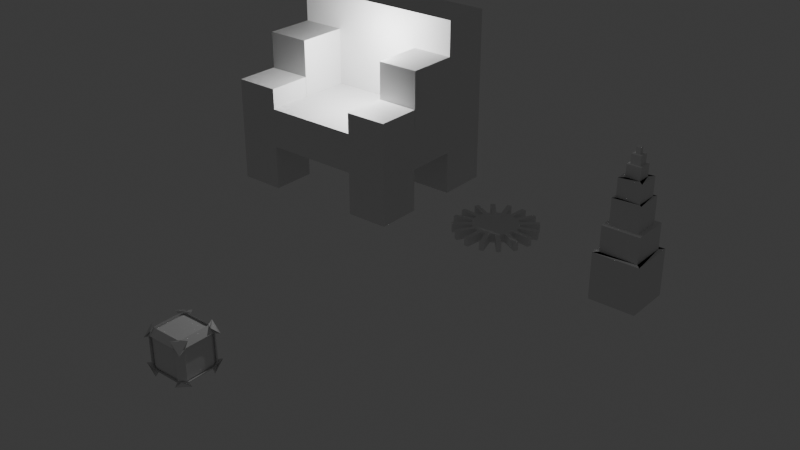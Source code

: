 # Source: 1.blend  (saved by Blender 4.2.66; exported with 4.5.12 LTS)
import bpy
from mathutils import Matrix  # noqa: F401  (used for matrix-valued properties, if any)

bpy.ops.wm.read_factory_settings(use_empty=True)
scene = bpy.context.scene
scene.name = 'Scene'

# ---- collections
col_collection = bpy.data.collections.new('Collection'); scene.collection.children.link(col_collection)

# ---- materials (node trees are filled in below, after node groups)
mat_material = bpy.data.materials.new('Material')
mat_material.alpha_threshold = 0.0
mat_material.use_transparent_shadow = False
mat_material.roughness = 0.5
mat_material.line_color = (0.0, 0.0, 0.0, 1.0)

# ---- material node trees
mat_material.use_nodes = True; mat_material.node_tree.nodes.clear()
_N = mat_material.node_tree.nodes; _L = mat_material.node_tree.links
n0 = _N.new('ShaderNodeOutputMaterial'); n0.name = 'Material Output'; n0.location = (300, 300)
n1 = _N.new('ShaderNodeBsdfPrincipled'); n1.name = 'Principled BSDF'; n1.location = (10, 300)
n1.inputs[3].default_value = 1.45
_L.new(n1.outputs[0], n0.inputs[0])
n0.is_active_output = True

# ---- world
world_world = bpy.data.worlds.new('World'); scene.world = world_world
world_world.use_nodes = True; world_world.node_tree.nodes.clear()
_N = world_world.node_tree.nodes; _L = world_world.node_tree.links
n0 = _N.new('ShaderNodeOutputWorld'); n0.name = 'World Output'; n0.location = (300, 300)
n1 = _N.new('ShaderNodeBackground'); n1.name = 'Background'; n1.location = (10, 300)
n1.inputs[0].default_value = (0.05088, 0.05088, 0.05088, 1.0)
_L.new(n1.outputs[0], n0.inputs[0])
n0.is_active_output = True
world_world.color = (0.05088, 0.05088, 0.05088)
world_world.sun_shadow_jitter_overblur = 0.0

# ---- lights
light_light = bpy.data.lights.new('Light', 'POINT')
light_light.energy = 1000.0
light_light.shadow_soft_size = 0.1

# ---- meshes
me_cube = bpy.data.meshes.new('Cube')
me_cube.from_pydata([(1.0, 1.0, 1.0), (1.0, 1.0, -1.0), (1.0, -1.0, 1.0), (1.0, -1.0, -1.0), (-1.0, 1.0, 1.0), (-1.0, 1.0, -1.0), (-1.0, -1.0, 1.0), (-1.0, -1.0, -1.0), (1.0, -1.0, 2.762), (-1.0, -1.0, 2.762), (1.0, 1.0, 2.762), (-1.0, 1.0, 2.762), (-1.0, 3.285, 1.0), (1.0, 3.285, 1.0), (-1.0, 3.285, 2.762), (1.0, 3.285, 2.762), (-1.0, 5.494, 1.0), (1.0, 5.494, 1.0), (-1.0, 5.494, 2.762), (1.0, 5.494, 2.762), (-1.0, 3.285, -0.945), (1.0, 3.285, -0.945), (-1.0, 5.494, -0.945), (1.0, 5.494, -0.945), (5.307, 1.0, 1.0), (5.307, -1.0, 1.0), (5.307, 1.0, 2.762), (5.307, -1.0, 2.762), (5.307, 3.285, 2.762), (5.307, 3.285, 1.0), (5.307, 5.494, 2.762), (5.307, 5.494, 1.0), (7.196, 1.0, 1.0), (7.196, -1.0, 1.0), (7.196, 1.0, 2.762), (7.196, -1.0, 2.762), (7.196, 3.285, 2.762), (7.196, 3.285, 1.0), (7.196, 5.494, 2.762), (7.196, 5.494, 1.0), (5.307, 1.0, -0.9115), (5.307, -1.0, -0.9115), (7.196, 1.0, -0.9115), (5.307, 3.285, -0.9115), (7.196, 3.285, -0.9115), (5.307, 5.494, -0.9115), (7.196, -1.0, -0.9115), (7.196, 5.494, -0.9115), (5.307, 3.285, 5.342), (1.0, 3.285, 5.342), (-1.0, 3.285, 5.342), (-1.0, 5.494, 5.342), (1.0, 5.494, 5.342), (5.307, 5.494, 5.342), (7.196, 5.494, 5.342), (7.196, 3.285, 5.342), (-1.0, 1.012, 2.762), (1.0, 1.012, 2.762), (7.196, 1.012, 5.342), (7.196, 1.012, 2.762), (5.307, 1.012, 2.762), (-1.0, 1.012, 5.342), (1.0, 1.012, 5.342), (5.307, 1.012, 5.342), (1.0, -1.0, 3.681), (-1.0, -1.0, 3.681), (1.0, 1.0, 3.681), (-1.0, 1.0, 3.681), (5.307, 1.0, 3.681), (5.307, -1.0, 3.681), (7.196, 1.0, 3.681), (7.196, -1.0, 3.681), (5.307, 3.285, 6.906), (1.0, 3.285, 6.906), (-1.0, 3.285, 6.906), (-1.0, 5.494, 6.906), (1.0, 5.494, 6.906), (5.307, 5.494, 6.906), (7.196, 5.494, 6.906), (7.196, 3.285, 6.906)], [], [(4, 11, 14, 12), (3, 2, 6, 7), (7, 6, 4, 5), (5, 1, 3, 7), (1, 0, 2, 3), (5, 4, 0, 1), (11, 9, 65, 67), (6, 2, 8, 9), (4, 6, 9, 11), (0, 13, 29, 24), (13, 17, 31, 29), (0, 4, 12, 13), (15, 10, 26, 28), (11, 10, 15, 14), (17, 16, 18, 19), (18, 14, 50, 51), (12, 14, 18, 16), (17, 13, 21, 23), (21, 20, 22, 23), (16, 17, 23, 22), (12, 16, 22, 20), (13, 12, 20, 21), (27, 35, 71, 69), (27, 25, 33, 35), (24, 29, 37, 32), (10, 8, 27, 26), (30, 19, 52, 53), (17, 19, 30, 31), (2, 0, 24, 25), (8, 2, 25, 27), (33, 32, 34, 35), (36, 37, 39, 38), (34, 32, 37, 36), (29, 31, 45, 43), (28, 26, 34, 36), (32, 33, 46, 42), (36, 38, 54, 55), (31, 30, 38, 39), (43, 45, 47, 44), (41, 40, 42, 46), (33, 25, 41, 46), (37, 29, 43, 44), (39, 37, 44, 47), (24, 32, 42, 40), (25, 24, 40, 41), (31, 39, 47, 45), (53, 52, 76, 77), (48, 55, 79, 72), (50, 49, 73, 74), (49, 50, 61, 62), (50, 14, 56, 61), (15, 28, 48, 49), (38, 30, 53, 54), (19, 18, 51, 52), (56, 57, 62, 61), (60, 59, 58, 63), (55, 48, 63, 58), (14, 15, 57, 56), (48, 28, 60, 63), (28, 36, 59, 60), (36, 55, 58, 59), (15, 49, 62, 57), (66, 67, 65, 64), (68, 69, 71, 70), (26, 27, 69, 68), (9, 8, 64, 65), (34, 26, 68, 70), (35, 34, 70, 71), (10, 11, 67, 66), (8, 10, 66, 64), (74, 73, 76, 75), (76, 73, 72, 77), (77, 72, 79, 78), (51, 50, 74, 75), (52, 51, 75, 76), (49, 48, 72, 73), (54, 53, 77, 78), (55, 54, 78, 79)])
_uv = me_cube.uv_layers.new(name='UVMap')
_uv.uv.foreach_set('vector', [0.625, 0.25, 0.625, 0.25, 0.625, 0.25, 0.625, 0.25, 0.375, 0.75, 0.625, 0.75, 0.625, 1.0, 0.375, 1.0, 0.375, 0.0, 0.625, 0.0, 0.625, 0.25, 0.375, 0.25, 0.125, 0.5, 0.375, 0.5, 0.375, 0.75, 0.125, 0.75, 0.375, 0.5, 0.625, 0.5, 0.625, 0.75, 0.375, 0.75, 0.375, 0.25, 0.625, 0.25, 0.625, 0.5, 0.375, 0.5, 0.625, 0.25, 0.625, 0.0, 0.625, 0.0, 0.625, 0.25, 0.625, 1.0, 0.625, 0.75, 0.625, 0.75, 0.625, 1.0, 0.625, 0.25, 0.625, 0.0, 0.625, 0.0, 0.625, 0.25, 0.625, 0.5, 0.625, 0.5, 0.625, 0.5, 0.625, 0.5, 0.625, 0.5, 0.625, 0.5, 0.625, 0.5, 0.625, 0.5, 0.625, 0.5, 0.625, 0.25, 0.625, 0.25, 0.625, 0.5, 0.625, 0.5, 0.625, 0.5, 0.625, 0.5, 0.625, 0.5, 0.875, 0.5, 0.625, 0.5, 0.625, 0.5, 0.875, 0.5, 0.625, 0.5, 0.625, 0.25, 0.625, 0.25, 0.625, 0.5, 0.625, 0.25, 0.625, 0.25, 0.625, 0.25, 0.625, 0.25, 0.625, 0.25, 0.625, 0.25, 0.625, 0.25, 0.625, 0.25, 0.625, 0.5, 0.625, 0.5, 0.625, 0.5, 0.625, 0.5, 0.625, 0.5, 0.625, 0.25, 0.625, 0.25, 0.625, 0.5, 0.625, 0.25, 0.625, 0.5, 0.625, 0.5, 0.625, 0.25, 0.625, 0.25, 0.625, 0.25, 0.625, 0.25, 0.625, 0.25, 0.625, 0.5, 0.625, 0.25, 0.625, 0.25, 0.625, 0.5, 0.625, 0.75, 0.625, 0.75, 0.625, 0.75, 0.625, 0.75, 0.625, 0.75, 0.625, 0.75, 0.625, 0.75, 0.625, 0.75, 0.625, 0.5, 0.625, 0.5, 0.625, 0.5, 0.625, 0.5, 0.625, 0.5, 0.625, 0.75, 0.625, 0.75, 0.625, 0.5, 0.625, 0.5, 0.625, 0.5, 0.625, 0.5, 0.625, 0.5, 0.625, 0.5, 0.625, 0.5, 0.625, 0.5, 0.625, 0.5, 0.625, 0.75, 0.625, 0.5, 0.625, 0.5, 0.625, 0.75, 0.625, 0.75, 0.625, 0.75, 0.625, 0.75, 0.625, 0.75, 0.625, 0.75, 0.625, 0.5, 0.625, 0.5, 0.625, 0.75, 0.625, 0.5, 0.625, 0.5, 0.625, 0.5, 0.625, 0.5, 0.625, 0.5, 0.625, 0.5, 0.625, 0.5, 0.625, 0.5, 0.625, 0.5, 0.625, 0.5, 0.625, 0.5, 0.625, 0.5, 0.625, 0.5, 0.625, 0.5, 0.625, 0.5, 0.625, 0.5, 0.625, 0.5, 0.625, 0.75, 0.625, 0.75, 0.625, 0.5, 0.625, 0.5, 0.625, 0.5, 0.625, 0.5, 0.625, 0.5, 0.625, 0.5, 0.625, 0.5, 0.625, 0.5, 0.625, 0.5, 0.625, 0.5, 0.625, 0.5, 0.625, 0.5, 0.625, 0.5, 0.625, 0.75, 0.625, 0.5, 0.625, 0.5, 0.625, 0.75, 0.625, 0.75, 0.625, 0.75, 0.625, 0.75, 0.625, 0.75, 0.625, 0.5, 0.625, 0.5, 0.625, 0.5, 0.625, 0.5, 0.625, 0.5, 0.625, 0.5, 0.625, 0.5, 0.625, 0.5, 0.625, 0.5, 0.625, 0.5, 0.625, 0.5, 0.625, 0.5, 0.625, 0.75, 0.625, 0.5, 0.625, 0.5, 0.625, 0.75, 0.625, 0.5, 0.625, 0.5, 0.625, 0.5, 0.625, 0.5, 0.625, 0.5, 0.625, 0.5, 0.625, 0.5, 0.625, 0.5, 0.625, 0.5, 0.625, 0.5, 0.625, 0.5, 0.625, 0.5, 0.875, 0.5, 0.625, 0.5, 0.625, 0.5, 0.875, 0.5, 0.625, 0.5, 0.875, 0.5, 0.875, 0.5, 0.625, 0.5, 0.625, 0.25, 0.625, 0.25, 0.625, 0.25, 0.625, 0.25, 0.625, 0.5, 0.625, 0.5, 0.625, 0.5, 0.625, 0.5, 0.625, 0.5, 0.625, 0.5, 0.625, 0.5, 0.625, 0.5, 0.625, 0.5, 0.625, 0.25, 0.625, 0.25, 0.625, 0.5, 0.875, 0.5, 0.625, 0.5, 0.625, 0.5, 0.875, 0.5, 0.625, 0.5, 0.625, 0.5, 0.625, 0.5, 0.625, 0.5, 0.625, 0.5, 0.625, 0.5, 0.625, 0.5, 0.625, 0.5, 0.875, 0.5, 0.625, 0.5, 0.625, 0.5, 0.875, 0.5, 0.625, 0.5, 0.625, 0.5, 0.625, 0.5, 0.625, 0.5, 0.625, 0.5, 0.625, 0.5, 0.625, 0.5, 0.625, 0.5, 0.625, 0.5, 0.625, 0.5, 0.625, 0.5, 0.625, 0.5, 0.625, 0.5, 0.625, 0.5, 0.625, 0.5, 0.625, 0.5, 0.625, 0.5, 0.875, 0.5, 0.875, 0.75, 0.625, 0.75, 0.625, 0.5, 0.625, 0.75, 0.625, 0.75, 0.625, 0.5, 0.625, 0.5, 0.625, 0.75, 0.625, 0.75, 0.625, 0.5, 0.625, 1.0, 0.625, 0.75, 0.625, 0.75, 0.625, 1.0, 0.625, 0.5, 0.625, 0.5, 0.625, 0.5, 0.625, 0.5, 0.625, 0.75, 0.625, 0.5, 0.625, 0.5, 0.625, 0.75, 0.625, 0.5, 0.875, 0.5, 0.875, 0.5, 0.625, 0.5, 0.625, 0.75, 0.625, 0.5, 0.625, 0.5, 0.625, 0.75, 0.875, 0.5, 0.625, 0.5, 0.625, 0.5, 0.875, 0.5, 0.625, 0.5, 0.625, 0.5, 0.625, 0.5, 0.625, 0.5, 0.625, 0.5, 0.625, 0.5, 0.625, 0.5, 0.625, 0.5, 0.625, 0.25, 0.625, 0.25, 0.625, 0.25, 0.625, 0.25, 0.625, 0.5, 0.625, 0.25, 0.625, 0.25, 0.625, 0.5, 0.625, 0.5, 0.625, 0.5, 0.625, 0.5, 0.625, 0.5, 0.625, 0.5, 0.625, 0.5, 0.625, 0.5, 0.625, 0.5, 0.625, 0.5, 0.625, 0.5, 0.625, 0.5, 0.625, 0.5])
me_cube.materials.append(mat_material)
me_cube.use_mirror_vertex_groups = False
me_cube.update()
me_cylinder = bpy.data.meshes.new('Cylinder')
me_cylinder.from_pydata([(0.0, 1.0, -1.0), (0.0, 1.0, 1.0), (0.1951, 0.9808, -1.0), (0.1951, 0.9808, 1.0), (0.3827, 0.9239, -1.0), (0.3827, 0.9239, 1.0), (0.5556, 0.8315, -1.0), (0.5556, 0.8315, 1.0), (0.7071, 0.7071, -1.0), (0.7071, 0.7071, 1.0), (0.8315, 0.5556, -1.0), (0.8315, 0.5556, 1.0), (0.9239, 0.3827, -1.0), (0.9239, 0.3827, 1.0), (0.9808, 0.1951, -1.0), (0.9808, 0.1951, 1.0), (1.0, 0.0, -1.0), (1.0, 0.0, 1.0), (0.9808, -0.1951, -1.0), (0.9808, -0.1951, 1.0), (0.9239, -0.3827, -1.0), (0.9239, -0.3827, 1.0), (0.8315, -0.5556, -1.0), (0.8315, -0.5556, 1.0), (0.7071, -0.7071, -1.0), (0.7071, -0.7071, 1.0), (0.5556, -0.8315, -1.0), (0.5556, -0.8315, 1.0), (0.3827, -0.9239, -1.0), (0.3827, -0.9239, 1.0), (0.1951, -0.9808, -1.0), (0.1951, -0.9808, 1.0), (0.0, -1.0, -1.0), (0.0, -1.0, 1.0), (-0.1951, -0.9808, -1.0), (-0.1951, -0.9808, 1.0), (-0.3827, -0.9239, -1.0), (-0.3827, -0.9239, 1.0), (-0.5556, -0.8315, -1.0), (-0.5556, -0.8315, 1.0), (-0.7071, -0.7071, -1.0), (-0.7071, -0.7071, 1.0), (-0.8315, -0.5556, -1.0), (-0.8315, -0.5556, 1.0), (-0.9239, -0.3827, -1.0), (-0.9239, -0.3827, 1.0), (-0.9808, -0.1951, -1.0), (-0.9808, -0.1951, 1.0), (-1.0, 0.0, -1.0), (-1.0, 0.0, 1.0), (-0.9808, 0.1951, -1.0), (-0.9808, 0.1951, 1.0), (-0.9239, 0.3827, -1.0), (-0.9239, 0.3827, 1.0), (-0.8315, 0.5556, -1.0), (-0.8315, 0.5556, 1.0), (-0.7071, 0.7071, -1.0), (-0.7071, 0.7071, 1.0), (-0.5556, 0.8315, -1.0), (-0.5556, 0.8315, 1.0), (-0.3827, 0.9239, -1.0), (-0.3827, 0.9239, 1.0), (-0.1951, 0.9808, -1.0), (-0.1951, 0.9808, 1.0), (0.08028, 1.815, -1.0), (0.2754, 1.796, -1.0), (0.2754, 1.796, 1.0), (0.08028, 1.815, 1.0), (0.7688, 1.646, 1.0), (0.7688, 1.646, -1.0), (0.9417, 1.554, -1.0), (0.9417, 1.554, 1.0), (1.34, 1.227, 1.0), (1.34, 1.227, -1.0), (1.465, 1.075, -1.0), (1.465, 1.075, 1.0), (1.708, 0.6204, 1.0), (1.708, 0.6204, -1.0), (1.765, 0.4328, -1.0), (1.765, 0.4328, 1.0), (1.815, -0.08028, 1.0), (1.815, -0.08028, -1.0), (1.796, -0.2754, -1.0), (1.796, -0.2754, 1.0), (1.646, -0.7688, 1.0), (1.646, -0.7688, -1.0), (1.554, -0.9417, -1.0), (1.554, -0.9417, 1.0), (1.227, -1.34, 1.0), (1.227, -1.34, -1.0), (1.075, -1.465, -1.0), (1.075, -1.465, 1.0), (0.6204, -1.708, 1.0), (0.6204, -1.708, -1.0), (0.4328, -1.765, -1.0), (0.4328, -1.765, 1.0), (-0.08028, -1.815, 1.0), (-0.08028, -1.815, -1.0), (-0.2754, -1.796, -1.0), (-0.2754, -1.796, 1.0), (-0.7688, -1.646, 1.0), (-0.7688, -1.646, -1.0), (-0.9417, -1.554, -1.0), (-0.9417, -1.554, 1.0), (-1.34, -1.227, 1.0), (-1.34, -1.227, -1.0), (-1.465, -1.075, -1.0), (-1.465, -1.075, 1.0), (-1.708, -0.6204, 1.0), (-1.708, -0.6204, -1.0), (-1.765, -0.4328, -1.0), (-1.765, -0.4328, 1.0), (-1.815, 0.08028, 1.0), (-1.815, 0.08028, -1.0), (-1.796, 0.2754, -1.0), (-1.796, 0.2754, 1.0), (-1.646, 0.7688, 1.0), (-1.646, 0.7688, -1.0), (-1.554, 0.9417, -1.0), (-1.554, 0.9417, 1.0), (-1.227, 1.34, 1.0), (-1.227, 1.34, -1.0), (-1.075, 1.465, -1.0), (-1.075, 1.465, 1.0), (-0.6204, 1.708, 1.0), (-0.6204, 1.708, -1.0), (-0.4328, 1.765, -1.0), (-0.4328, 1.765, 1.0), (5.101, -1.0, 5.288), (5.101, -1.0, -5.288), (5.101, 1.0, 5.288), (5.101, 1.0, -5.288), (7.101, -1.0, 5.288), (7.101, -1.0, -5.288), (7.101, 1.0, 5.288), (7.101, 1.0, -5.288), (6.911, 0.8097, -5.457), (6.911, -0.8097, -5.457), (5.292, -0.8097, -5.457), (5.292, 0.8097, -5.457), (5.101, -1.0, -5.457), (5.101, 1.0, -5.457), (7.101, 1.0, -5.457), (7.101, -1.0, -5.457), (6.71, 0.6091, -11.38), (6.71, -0.6091, -11.38), (5.492, -0.6091, -11.38), (5.492, 0.6091, -11.38), (6.911, 0.8097, -11.38), (6.911, -0.8097, -11.38), (5.292, -0.8097, -11.38), (5.292, 0.8097, -11.38), (5.604, -0.4976, -17.33), (5.604, 0.4976, -17.33), (6.599, 0.4976, -17.33), (6.599, -0.4976, -17.33), (6.71, 0.6091, -17.33), (6.71, -0.6091, -17.33), (5.492, -0.6091, -17.33), (5.492, 0.6091, -17.33), (6.71, 0.6091, -17.33), (6.71, -0.6091, -17.33), (5.492, -0.6091, -17.33), (5.492, 0.6091, -17.33), (6.404, 0.3024, -21.62), (6.404, -0.3024, -21.62), (5.799, -0.3024, -21.62), (5.799, 0.3024, -21.62), (5.604, -0.4976, -21.62), (5.604, 0.4976, -21.62), (6.599, 0.4976, -21.62), (6.599, -0.4976, -21.62), (6.309, 0.2078, -24.46), (6.309, -0.2078, -24.46), (5.894, -0.2078, -24.46), (5.894, 0.2078, -24.46), (6.404, 0.3024, -24.46), (6.404, -0.3024, -24.46), (5.799, -0.3024, -24.46), (5.799, 0.3024, -24.46), (6.194, 0.09306, -26.57), (6.194, -0.09306, -26.57), (6.008, -0.09306, -26.57), (6.008, 0.09306, -26.57), (6.309, 0.2078, -26.57), (6.309, -0.2078, -26.57), (5.894, -0.2078, -26.57), (5.894, 0.2078, -26.57), (6.194, 0.09306, -27.98), (6.194, -0.09306, -27.98), (6.008, -0.09306, -27.98), (6.008, 0.09306, -27.98)], [], [(31, 30, 94, 95), (2, 3, 5, 4), (12, 13, 76, 77), (6, 7, 9, 8), (29, 31, 95, 92), (10, 11, 13, 12), (30, 28, 93, 94), (14, 15, 17, 16), (47, 46, 110, 111), (18, 19, 21, 20), (28, 29, 92, 93), (22, 23, 25, 24), (45, 47, 111, 108), (26, 27, 29, 28), (11, 10, 74, 75), (30, 31, 33, 32), (46, 44, 109, 110), (34, 35, 37, 36), (63, 62, 126, 127), (38, 39, 41, 40), (9, 11, 75, 72), (42, 43, 45, 44), (44, 45, 108, 109), (46, 47, 49, 48), (61, 63, 127, 124), (50, 51, 53, 52), (10, 8, 73, 74), (54, 55, 57, 56), (27, 26, 90, 91), (58, 59, 61, 60), (3, 1, 63, 61, 59, 57, 55, 53, 51, 49, 47, 45, 43, 41, 39, 37, 35, 33, 31, 29, 27, 25, 23, 21, 19, 17, 15, 13, 11, 9, 7, 5), (62, 60, 125, 126), (62, 63, 1, 0), (0, 2, 4, 6, 8, 10, 12, 14, 16, 18, 20, 22, 24, 26, 28, 30, 32, 34, 36, 38, 40, 42, 44, 46, 48, 50, 52, 54, 56, 58, 60, 62), (64, 67, 66, 65), (69, 68, 71, 70), (73, 72, 75, 74), (77, 76, 79, 78), (81, 80, 83, 82), (85, 84, 87, 86), (89, 88, 91, 90), (93, 92, 95, 94), (97, 96, 99, 98), (101, 100, 103, 102), (105, 104, 107, 106), (109, 108, 111, 110), (113, 112, 115, 114), (117, 116, 119, 118), (121, 120, 123, 122), (125, 124, 127, 126), (14, 12, 77, 78), (48, 49, 112, 113), (13, 15, 79, 76), (50, 48, 113, 114), (15, 14, 78, 79), (49, 51, 115, 112), (32, 33, 96, 97), (51, 50, 114, 115), (34, 32, 97, 98), (33, 35, 99, 96), (16, 17, 80, 81), (35, 34, 98, 99), (18, 16, 81, 82), (52, 53, 116, 117), (17, 19, 83, 80), (2, 0, 64, 65), (54, 52, 117, 118), (19, 18, 82, 83), (1, 3, 66, 67), (53, 55, 119, 116), (36, 37, 100, 101), (0, 1, 67, 64), (55, 54, 118, 119), (38, 36, 101, 102), (3, 2, 65, 66), (37, 39, 103, 100), (20, 21, 84, 85), (39, 38, 102, 103), (22, 20, 85, 86), (56, 57, 120, 121), (21, 23, 87, 84), (4, 5, 68, 69), (58, 56, 121, 122), (23, 22, 86, 87), (6, 4, 69, 70), (57, 59, 123, 120), (40, 41, 104, 105), (5, 7, 71, 68), (59, 58, 122, 123), (42, 40, 105, 106), (7, 6, 70, 71), (41, 43, 107, 104), (24, 25, 88, 89), (43, 42, 106, 107), (26, 24, 89, 90), (60, 61, 124, 125), (25, 27, 91, 88), (8, 9, 72, 73), (128, 129, 131, 130), (130, 131, 135, 134), (134, 135, 133, 132), (132, 133, 129, 128), (130, 134, 132, 128), (135, 131, 141, 142), (139, 138, 150, 151), (133, 135, 142, 143), (131, 129, 140, 141), (129, 133, 143, 140), (136, 137, 141, 140), (137, 138, 142, 141), (138, 139, 143, 142), (139, 136, 140, 143), (145, 144, 156, 157), (137, 136, 148, 149), (136, 139, 151, 148), (138, 137, 149, 150), (144, 145, 149, 148), (145, 146, 150, 149), (146, 147, 151, 150), (147, 144, 148, 151), (152, 155, 171, 168), (144, 147, 159, 156), (146, 145, 157, 158), (147, 146, 158, 159), (160, 161, 157, 156), (161, 162, 158, 157), (162, 163, 159, 158), (163, 160, 156, 159), (152, 153, 161, 160), (153, 154, 162, 161), (154, 155, 163, 162), (155, 152, 160, 163), (164, 167, 179, 176), (154, 153, 169, 170), (155, 154, 170, 171), (153, 152, 168, 169), (164, 165, 169, 168), (165, 166, 170, 169), (166, 167, 171, 170), (167, 164, 168, 171), (175, 174, 186, 187), (166, 165, 177, 178), (167, 166, 178, 179), (165, 164, 176, 177), (172, 173, 177, 176), (173, 174, 178, 177), (174, 175, 179, 178), (175, 172, 176, 179), (182, 181, 189, 190), (173, 172, 184, 185), (172, 175, 187, 184), (174, 173, 185, 186), (180, 181, 185, 184), (181, 182, 186, 185), (182, 183, 187, 186), (183, 180, 184, 187), (190, 189, 188, 191), (183, 182, 190, 191), (181, 180, 188, 189), (180, 183, 191, 188)])
_uv = me_cylinder.uv_layers.new(name='UVMap')
_uv.uv.foreach_set('vector', [0.5312, 1.0, 0.5312, 0.5, 0.5312, 0.5, 0.5312, 1.0, 0.9688, 0.5, 0.9688, 1.0, 0.9375, 1.0, 0.9375, 0.5, 0.8125, 0.5, 0.8125, 1.0, 0.8125, 1.0, 0.8125, 0.5, 0.9062, 0.5, 0.9062, 1.0, 0.875, 1.0, 0.875, 0.5, 0.3418, 0.02827, 0.2968, 0.01461, 0.2968, 0.01461, 0.3418, 0.02827, 0.8438, 0.5, 0.8438, 1.0, 0.8125, 1.0, 0.8125, 0.5, 0.7968, 0.01461, 0.8418, 0.02827, 0.8418, 0.02827, 0.7968, 0.01461, 0.7812, 0.5, 0.7812, 1.0, 0.75, 1.0, 0.75, 0.5, 0.2812, 1.0, 0.2812, 0.5, 0.2812, 0.5, 0.2812, 1.0, 0.7188, 0.5, 0.7188, 1.0, 0.6875, 1.0, 0.6875, 0.5, 0.5625, 0.5, 0.5625, 1.0, 0.5625, 1.0, 0.5625, 0.5, 0.6562, 0.5, 0.6562, 1.0, 0.625, 1.0, 0.625, 0.5, 0.02827, 0.1582, 0.01461, 0.2032, 0.01461, 0.2032, 0.02827, 0.1582, 0.5938, 0.5, 0.5938, 1.0, 0.5625, 1.0, 0.5625, 0.5, 0.8438, 1.0, 0.8438, 0.5, 0.8438, 0.5, 0.8438, 1.0, 0.5312, 0.5, 0.5312, 1.0, 0.5, 1.0, 0.5, 0.5, 0.5146, 0.2032, 0.5283, 0.1582, 0.5283, 0.1582, 0.5146, 0.2032, 0.4688, 0.5, 0.4688, 1.0, 0.4375, 1.0, 0.4375, 0.5, 0.03125, 1.0, 0.03125, 0.5, 0.03125, 0.5, 0.03125, 1.0, 0.4062, 0.5, 0.4062, 1.0, 0.375, 1.0, 0.375, 0.5, 0.4197, 0.4197, 0.4496, 0.3833, 0.4496, 0.3833, 0.4197, 0.4197, 0.3438, 0.5, 0.3438, 1.0, 0.3125, 1.0, 0.3125, 0.5, 0.3125, 0.5, 0.3125, 1.0, 0.3125, 1.0, 0.3125, 0.5, 0.2812, 0.5, 0.2812, 1.0, 0.25, 1.0, 0.25, 0.5, 0.1582, 0.4717, 0.2032, 0.4854, 0.2032, 0.4854, 0.1582, 0.4717, 0.2188, 0.5, 0.2188, 1.0, 0.1875, 1.0, 0.1875, 0.5, 0.9496, 0.3833, 0.9197, 0.4197, 0.9197, 0.4197, 0.9496, 0.3833, 0.1562, 0.5, 0.1562, 1.0, 0.125, 1.0, 0.125, 0.5, 0.5938, 1.0, 0.5938, 0.5, 0.5938, 0.5, 0.5938, 1.0, 0.09375, 0.5, 0.09375, 1.0, 0.0625, 1.0, 0.0625, 0.5, 0.2968, 0.4854, 0.25, 0.49, 0.2032, 0.4854, 0.1582, 0.4717, 0.1167, 0.4496, 0.08029, 0.4197, 0.05045, 0.3833, 0.02827, 0.3418, 0.01461, 0.2968, 0.01, 0.25, 0.01461, 0.2032, 0.02827, 0.1582, 0.05045, 0.1167, 0.08029, 0.08029, 0.1167, 0.05045, 0.1582, 0.02827, 0.2032, 0.01461, 0.25, 0.01, 0.2968, 0.01461, 0.3418, 0.02827, 0.3833, 0.05045, 0.4197, 0.08029, 0.4496, 0.1167, 0.4717, 0.1582, 0.4854, 0.2032, 0.49, 0.25, 0.4854, 0.2968, 0.4717, 0.3418, 0.4496, 0.3833, 0.4197, 0.4197, 0.3833, 0.4496, 0.3418, 0.4717, 0.7032, 0.4854, 0.6582, 0.4717, 0.6582, 0.4717, 0.7032, 0.4854, 0.03125, 0.5, 0.03125, 1.0, 0.0, 1.0, 0.0, 0.5, 0.75, 0.49, 0.7968, 0.4854, 0.8418, 0.4717, 0.8833, 0.4496, 0.9197, 0.4197, 0.9496, 0.3833, 0.9717, 0.3418, 0.9854, 0.2968, 0.99, 0.25, 0.9854, 0.2032, 0.9717, 0.1582, 0.9496, 0.1167, 0.9197, 0.08029, 0.8833, 0.05045, 0.8418, 0.02827, 0.7968, 0.01461, 0.75, 0.01, 0.7032, 0.01461, 0.6582, 0.02827, 0.6167, 0.05045, 0.5803, 0.08029, 0.5504, 0.1167, 0.5283, 0.1582, 0.5146, 0.2032, 0.51, 0.25, 0.5146, 0.2968, 0.5283, 0.3418, 0.5504, 0.3833, 0.5803, 0.4197, 0.6167, 0.4496, 0.6582, 0.4717, 0.7032, 0.4854, 1.0, 0.5, 1.0, 1.0, 0.9688, 1.0, 0.9688, 0.5, 0.9375, 0.5, 0.9375, 1.0, 0.9062, 1.0, 0.9062, 0.5, 0.875, 0.5, 0.875, 1.0, 0.8438, 1.0, 0.8438, 0.5, 0.8125, 0.5, 0.8125, 1.0, 0.7812, 1.0, 0.7812, 0.5, 0.75, 0.5, 0.75, 1.0, 0.7188, 1.0, 0.7188, 0.5, 0.6875, 0.5, 0.6875, 1.0, 0.6562, 1.0, 0.6562, 0.5, 0.625, 0.5, 0.625, 1.0, 0.5938, 1.0, 0.5938, 0.5, 0.5625, 0.5, 0.5625, 1.0, 0.5312, 1.0, 0.5312, 0.5, 0.5, 0.5, 0.5, 1.0, 0.4688, 1.0, 0.4688, 0.5, 0.4375, 0.5, 0.4375, 1.0, 0.4062, 1.0, 0.4062, 0.5, 0.375, 0.5, 0.375, 1.0, 0.3438, 1.0, 0.3438, 0.5, 0.3125, 0.5, 0.3125, 1.0, 0.2812, 1.0, 0.2812, 0.5, 0.25, 0.5, 0.25, 1.0, 0.2188, 1.0, 0.2188, 0.5, 0.1875, 0.5, 0.1875, 1.0, 0.1562, 1.0, 0.1562, 0.5, 0.125, 0.5, 0.125, 1.0, 0.09375, 1.0, 0.09375, 0.5, 0.0625, 0.5, 0.0625, 1.0, 0.03125, 1.0, 0.03125, 0.5, 0.9854, 0.2968, 0.9717, 0.3418, 0.9717, 0.3418, 0.9854, 0.2968, 0.25, 0.5, 0.25, 1.0, 0.25, 1.0, 0.25, 0.5, 0.4717, 0.3418, 0.4854, 0.2968, 0.4854, 0.2968, 0.4717, 0.3418, 0.5146, 0.2968, 0.51, 0.25, 0.51, 0.25, 0.5146, 0.2968, 0.7812, 1.0, 0.7812, 0.5, 0.7812, 0.5, 0.7812, 1.0, 0.01, 0.25, 0.01461, 0.2968, 0.01461, 0.2968, 0.01, 0.25, 0.5, 0.5, 0.5, 1.0, 0.5, 1.0, 0.5, 0.5, 0.2188, 1.0, 0.2188, 0.5, 0.2188, 0.5, 0.2188, 1.0, 0.7032, 0.01461, 0.75, 0.01, 0.75, 0.01, 0.7032, 0.01461, 0.25, 0.01, 0.2032, 0.01461, 0.2032, 0.01461, 0.25, 0.01, 0.75, 0.5, 0.75, 1.0, 0.75, 1.0, 0.75, 0.5, 0.4688, 1.0, 0.4688, 0.5, 0.4688, 0.5, 0.4688, 1.0, 0.9854, 0.2032, 0.99, 0.25, 0.99, 0.25, 0.9854, 0.2032, 0.1875, 0.5, 0.1875, 1.0, 0.1875, 1.0, 0.1875, 0.5, 0.49, 0.25, 0.4854, 0.2032, 0.4854, 0.2032, 0.49, 0.25, 0.7968, 0.4854, 0.75, 0.49, 0.75, 0.49, 0.7968, 0.4854, 0.5504, 0.3833, 0.5283, 0.3418, 0.5283, 0.3418, 0.5504, 0.3833, 0.7188, 1.0, 0.7188, 0.5, 0.7188, 0.5, 0.7188, 1.0, 0.25, 0.49, 0.2968, 0.4854, 0.2968, 0.4854, 0.25, 0.49, 0.02827, 0.3418, 0.05045, 0.3833, 0.05045, 0.3833, 0.02827, 0.3418, 0.4375, 0.5, 0.4375, 1.0, 0.4375, 1.0, 0.4375, 0.5, 0.0, 0.5, 0.0, 1.0, 0.0, 1.0, 0.0, 0.5, 0.1562, 1.0, 0.1562, 0.5, 0.1562, 0.5, 0.1562, 1.0, 0.6167, 0.05045, 0.6582, 0.02827, 0.6582, 0.02827, 0.6167, 0.05045, 0.9688, 1.0, 0.9688, 0.5, 0.9688, 0.5, 0.9688, 1.0, 0.1582, 0.02827, 0.1167, 0.05045, 0.1167, 0.05045, 0.1582, 0.02827, 0.6875, 0.5, 0.6875, 1.0, 0.6875, 1.0, 0.6875, 0.5, 0.4062, 1.0, 0.4062, 0.5, 0.4062, 0.5, 0.4062, 1.0, 0.9496, 0.1167, 0.9717, 0.1582, 0.9717, 0.1582, 0.9496, 0.1167, 0.125, 0.5, 0.125, 1.0, 0.125, 1.0, 0.125, 0.5, 0.4717, 0.1582, 0.4496, 0.1167, 0.4496, 0.1167, 0.4717, 0.1582, 0.9375, 0.5, 0.9375, 1.0, 0.9375, 1.0, 0.9375, 0.5, 0.6167, 0.4496, 0.5803, 0.4197, 0.5803, 0.4197, 0.6167, 0.4496, 0.6562, 1.0, 0.6562, 0.5, 0.6562, 0.5, 0.6562, 1.0, 0.8833, 0.4496, 0.8418, 0.4717, 0.8418, 0.4717, 0.8833, 0.4496, 0.08029, 0.4197, 0.1167, 0.4496, 0.1167, 0.4496, 0.08029, 0.4197, 0.375, 0.5, 0.375, 1.0, 0.375, 1.0, 0.375, 0.5, 0.3418, 0.4717, 0.3833, 0.4496, 0.3833, 0.4496, 0.3418, 0.4717, 0.09375, 1.0, 0.09375, 0.5, 0.09375, 0.5, 0.09375, 1.0, 0.5504, 0.1167, 0.5803, 0.08029, 0.5803, 0.08029, 0.5504, 0.1167, 0.9062, 1.0, 0.9062, 0.5, 0.9062, 0.5, 0.9062, 1.0, 0.08029, 0.08029, 0.05045, 0.1167, 0.05045, 0.1167, 0.08029, 0.08029, 0.625, 0.5, 0.625, 1.0, 0.625, 1.0, 0.625, 0.5, 0.3438, 1.0, 0.3438, 0.5, 0.3438, 0.5, 0.3438, 1.0, 0.8833, 0.05045, 0.9197, 0.08029, 0.9197, 0.08029, 0.8833, 0.05045, 0.0625, 0.5, 0.0625, 1.0, 0.0625, 1.0, 0.0625, 0.5, 0.4197, 0.08029, 0.3833, 0.05045, 0.3833, 0.05045, 0.4197, 0.08029, 0.875, 0.5, 0.875, 1.0, 0.875, 1.0, 0.875, 0.5, 0.375, 0.0, 0.625, 0.0, 0.625, 0.25, 0.375, 0.25, 0.375, 0.25, 0.625, 0.25, 0.625, 0.5, 0.375, 0.5, 0.375, 0.5, 0.625, 0.5, 0.625, 0.75, 0.375, 0.75, 0.375, 0.75, 0.625, 0.75, 0.625, 1.0, 0.375, 1.0, 0.125, 0.5, 0.375, 0.5, 0.375, 0.75, 0.125, 0.75, 0.625, 0.5, 0.625, 0.25, 0.625, 0.25, 0.625, 0.5, 0.8512, 0.5238, 0.8512, 0.7262, 0.8512, 0.7262, 0.8512, 0.5238, 0.625, 0.75, 0.625, 0.5, 0.625, 0.5, 0.625, 0.75, 0.625, 0.25, 0.625, 0.0, 0.625, 0.0, 0.625, 0.25, 0.625, 1.0, 0.625, 0.75, 0.625, 0.75, 0.625, 1.0, 0.6488, 0.5238, 0.6488, 0.7262, 0.875, 0.5, 0.875, 0.75, 0.6488, 0.7262, 0.8512, 0.7262, 0.625, 0.5, 0.875, 0.5, 0.8512, 0.7262, 0.8512, 0.5238, 0.625, 0.75, 0.625, 0.5, 0.8512, 0.5238, 0.6488, 0.5238, 0.875, 0.75, 0.625, 0.75, 0.6739, 0.7011, 0.6739, 0.5489, 0.6739, 0.5489, 0.6739, 0.7011, 0.6488, 0.7262, 0.6488, 0.5238, 0.6488, 0.5238, 0.6488, 0.7262, 0.6488, 0.5238, 0.8512, 0.5238, 0.8512, 0.5238, 0.6488, 0.5238, 0.8512, 0.7262, 0.6488, 0.7262, 0.6488, 0.7262, 0.8512, 0.7262, 0.6739, 0.5489, 0.6739, 0.7011, 0.6488, 0.7262, 0.6488, 0.5238, 0.6739, 0.7011, 0.8261, 0.7011, 0.8512, 0.7262, 0.6488, 0.7262, 0.8261, 0.7011, 0.8261, 0.5489, 0.8512, 0.5238, 0.8512, 0.7262, 0.8261, 0.5489, 0.6739, 0.5489, 0.6488, 0.5238, 0.8512, 0.5238, 0.8122, 0.6872, 0.6878, 0.6872, 0.6878, 0.6872, 0.8122, 0.6872, 0.6739, 0.5489, 0.8261, 0.5489, 0.8261, 0.5489, 0.6739, 0.5489, 0.8261, 0.7011, 0.6739, 0.7011, 0.6739, 0.7011, 0.8261, 0.7011, 0.8261, 0.5489, 0.8261, 0.7011, 0.8261, 0.7011, 0.8261, 0.5489, 0.6739, 0.5489, 0.6739, 0.7011, 0.6739, 0.7011, 0.6739, 0.5489, 0.6739, 0.7011, 0.8261, 0.7011, 0.8261, 0.7011, 0.6739, 0.7011, 0.8261, 0.7011, 0.8261, 0.5489, 0.8261, 0.5489, 0.8261, 0.7011, 0.8261, 0.5489, 0.6739, 0.5489, 0.6739, 0.5489, 0.8261, 0.5489, 0.8122, 0.6872, 0.8122, 0.5628, 0.6739, 0.7011, 0.6739, 0.5489, 0.8122, 0.5628, 0.6878, 0.5628, 0.8261, 0.7011, 0.6739, 0.7011, 0.6878, 0.5628, 0.6878, 0.6872, 0.8261, 0.5489, 0.8261, 0.7011, 0.6878, 0.6872, 0.8122, 0.6872, 0.6739, 0.5489, 0.8261, 0.5489, 0.7122, 0.5872, 0.7878, 0.5872, 0.7878, 0.5872, 0.7122, 0.5872, 0.6878, 0.5628, 0.8122, 0.5628, 0.8122, 0.5628, 0.6878, 0.5628, 0.6878, 0.6872, 0.6878, 0.5628, 0.6878, 0.5628, 0.6878, 0.6872, 0.8122, 0.5628, 0.8122, 0.6872, 0.8122, 0.6872, 0.8122, 0.5628, 0.7122, 0.5872, 0.7122, 0.6628, 0.8122, 0.5628, 0.8122, 0.6872, 0.7122, 0.6628, 0.7878, 0.6628, 0.6878, 0.5628, 0.8122, 0.5628, 0.7878, 0.6628, 0.7878, 0.5872, 0.6878, 0.6872, 0.6878, 0.5628, 0.7878, 0.5872, 0.7122, 0.5872, 0.8122, 0.6872, 0.6878, 0.6872, 0.776, 0.599, 0.776, 0.651, 0.776, 0.651, 0.776, 0.599, 0.7878, 0.6628, 0.7122, 0.6628, 0.7122, 0.6628, 0.7878, 0.6628, 0.7878, 0.5872, 0.7878, 0.6628, 0.7878, 0.6628, 0.7878, 0.5872, 0.7122, 0.6628, 0.7122, 0.5872, 0.7122, 0.5872, 0.7122, 0.6628, 0.724, 0.599, 0.724, 0.651, 0.7122, 0.6628, 0.7122, 0.5872, 0.724, 0.651, 0.776, 0.651, 0.7878, 0.6628, 0.7122, 0.6628, 0.776, 0.651, 0.776, 0.599, 0.7878, 0.5872, 0.7878, 0.6628, 0.776, 0.599, 0.724, 0.599, 0.7122, 0.5872, 0.7878, 0.5872, 0.7616, 0.6366, 0.7384, 0.6366, 0.7384, 0.6366, 0.7616, 0.6366, 0.724, 0.651, 0.724, 0.599, 0.724, 0.599, 0.724, 0.651, 0.724, 0.599, 0.776, 0.599, 0.776, 0.599, 0.724, 0.599, 0.776, 0.651, 0.724, 0.651, 0.724, 0.651, 0.776, 0.651, 0.7384, 0.6134, 0.7384, 0.6366, 0.724, 0.651, 0.724, 0.599, 0.7384, 0.6366, 0.7616, 0.6366, 0.776, 0.651, 0.724, 0.651, 0.7616, 0.6366, 0.7616, 0.6134, 0.776, 0.599, 0.776, 0.651, 0.7616, 0.6134, 0.7384, 0.6134, 0.724, 0.599, 0.776, 0.599, 0.7616, 0.6366, 0.7384, 0.6366, 0.7384, 0.6134, 0.7616, 0.6134, 0.7616, 0.6134, 0.7616, 0.6366, 0.7616, 0.6366, 0.7616, 0.6134, 0.7384, 0.6366, 0.7384, 0.6134, 0.7384, 0.6134, 0.7384, 0.6366, 0.7384, 0.6134, 0.7616, 0.6134, 0.7616, 0.6134, 0.7384, 0.6134])
me_cylinder.update()
me_cube_002 = bpy.data.meshes.new('Cube.002')
me_cube_002.from_pydata([(-1.123, -0.735, -0.8391), (-0.735, -0.735, -1.0), (-0.735, -1.123, -0.8391), (-1.148, -1.148, -0.6284), (-0.735, -0.8391, -1.123), (-0.735, -1.0, -0.735), (-1.123, -0.8391, -0.735), (-1.148, -0.6284, -1.148), (-0.8391, -0.735, -1.123), (-0.6284, -1.148, -1.148), (-0.8391, -1.123, -0.735), (-1.0, -0.735, -0.735), (-1.123, -0.8391, 0.735), (-0.735, -1.0, 0.735), (-0.735, -0.8391, 1.123), (-1.148, -0.6284, 1.148), (-0.735, -1.123, 0.8391), (-0.735, -0.735, 1.0), (-1.123, -0.735, 0.8391), (-1.148, -1.148, 0.6284), (-0.8391, -1.123, 0.735), (-0.6284, -1.148, 1.148), (-0.8391, -0.735, 1.123), (-1.0, -0.735, 0.735), (-0.735, 1.123, -0.8391), (-0.735, 0.735, -1.0), (-1.123, 0.735, -0.8391), (-1.148, 1.148, -0.6284), (-0.8391, 0.735, -1.123), (-1.0, 0.735, -0.735), (-0.8391, 1.123, -0.735), (-0.6284, 1.148, -1.148), (-0.735, 0.8391, -1.123), (-1.148, 0.6284, -1.148), (-1.123, 0.8391, -0.735), (-0.735, 1.0, -0.735), (-1.123, 0.735, 0.8391), (-0.735, 0.735, 1.0), (-0.735, 1.123, 0.8391), (-1.148, 1.148, 0.6284), (-0.735, 0.8391, 1.123), (-0.735, 1.0, 0.735), (-1.123, 0.8391, 0.735), (-1.148, 0.6284, 1.148), (-0.8391, 0.735, 1.123), (-0.6284, 1.148, 1.148), (-0.8391, 1.123, 0.735), (-1.0, 0.735, 0.735), (0.735, -1.123, -0.8391), (0.735, -0.735, -1.0), (1.123, -0.735, -0.8391), (1.148, -1.148, -0.6284), (0.8391, -0.735, -1.123), (1.0, -0.735, -0.735), (0.8391, -1.123, -0.735), (0.6284, -1.148, -1.148), (0.735, -0.8391, -1.123), (1.148, -0.6284, -1.148), (1.123, -0.8391, -0.735), (0.735, -1.0, -0.735), (1.123, -0.735, 0.8391), (0.735, -0.735, 1.0), (0.735, -1.123, 0.8391), (1.148, -1.148, 0.6284), (0.735, -0.8391, 1.123), (0.735, -1.0, 0.735), (1.123, -0.8391, 0.735), (1.148, -0.6284, 1.148), (0.8391, -0.735, 1.123), (0.6284, -1.148, 1.148), (0.8391, -1.123, 0.735), (1.0, -0.735, 0.735), (1.123, 0.735, -0.8391), (0.735, 0.735, -1.0), (0.735, 1.123, -0.8391), (1.148, 1.148, -0.6284), (0.735, 0.8391, -1.123), (0.735, 1.0, -0.735), (1.123, 0.8391, -0.735), (1.148, 0.6284, -1.148), (0.8391, 0.735, -1.123), (0.6284, 1.148, -1.148), (0.8391, 1.123, -0.735), (1.0, 0.735, -0.735), (0.735, 1.123, 0.8391), (0.735, 0.735, 1.0), (1.123, 0.735, 0.8391), (1.148, 1.148, 0.6284), (0.8391, 0.735, 1.123), (1.0, 0.735, 0.735), (0.8391, 1.123, 0.735), (0.6284, 1.148, 1.148), (0.735, 0.8391, 1.123), (1.148, 0.6284, 1.148), (1.123, 0.8391, 0.735), (0.735, 1.0, 0.735)], [], [(11, 23, 47, 29), (86, 60, 68, 88), (74, 24, 32, 76), (15, 19, 21), (39, 43, 45), (25, 73, 49, 1), (62, 16, 14, 64), (42, 34, 30, 46), (38, 84, 92, 40), (50, 72, 80, 52), (75, 79, 81), (90, 82, 78, 94), (3, 7, 9), (59, 65, 13, 5), (85, 37, 17, 61), (35, 41, 95, 77), (27, 31, 33), (51, 55, 57), (87, 91, 93), (66, 58, 54, 70), (63, 67, 69), (83, 89, 71, 53), (6, 12, 20, 10), (18, 36, 44, 22), (2, 48, 56, 4), (0, 1, 2, 3), (4, 5, 6, 7), (8, 9, 10, 11), (12, 13, 14, 15), (16, 17, 18, 19), (20, 21, 22, 23), (24, 25, 26, 27), (28, 29, 30, 31), (32, 33, 34, 35), (36, 37, 38, 39), (40, 41, 42, 43), (44, 45, 46, 47), (48, 49, 50, 51), (52, 53, 54, 55), (56, 57, 58, 59), (60, 61, 62, 63), (64, 65, 66, 67), (68, 69, 70, 71), (72, 73, 74, 75), (76, 77, 78, 79), (80, 81, 82, 83), (84, 85, 86, 87), (88, 89, 90, 91), (92, 93, 94, 95), (8, 0, 3, 9), (2, 4, 7, 3), (6, 10, 9, 7), (20, 12, 15, 21), (14, 16, 19, 15), (18, 22, 21, 19), (32, 24, 27, 33), (26, 28, 31, 27), (30, 34, 33, 31), (44, 36, 39, 45), (38, 40, 43, 39), (42, 46, 45, 43), (56, 48, 51, 57), (50, 52, 55, 51), (54, 58, 57, 55), (68, 60, 63, 69), (62, 64, 67, 63), (66, 70, 69, 67), (80, 72, 75, 81), (74, 76, 79, 75), (78, 82, 81, 79), (92, 84, 87, 93), (86, 88, 91, 87), (90, 94, 93, 91), (25, 1, 0, 26), (11, 29, 28, 8), (5, 13, 12, 6), (23, 11, 10, 20), (17, 37, 36, 18), (47, 23, 22, 44), (41, 35, 34, 42), (29, 47, 46, 30), (73, 25, 24, 74), (35, 77, 76, 32), (37, 85, 84, 38), (95, 41, 40, 92), (89, 83, 82, 90), (77, 95, 94, 78), (49, 73, 72, 50), (83, 53, 52, 80), (85, 61, 60, 86), (71, 89, 88, 68), (65, 59, 58, 66), (53, 71, 70, 54), (1, 49, 48, 2), (59, 5, 4, 56), (61, 17, 16, 62), (13, 65, 64, 14), (26, 0, 8, 28)])
_uv = me_cube_002.uv_layers.new(name='UVMap')
_uv.uv.foreach_set('vector', [0.4081, 0.03313, 0.5919, 0.03313, 0.5919, 0.2169, 0.4081, 0.2169, 0.5895, 0.5331, 0.5895, 0.7169, 0.6605, 0.7169, 0.6605, 0.5331, 0.3419, 0.4846, 0.1581, 0.4846, 0.1581, 0.5201, 0.3419, 0.5201, 0.6435, 0.04645, 0.5786, -0.01854, 0.6435, -0.01854, 0.5786, 0.2685, 0.6435, 0.2036, 0.6435, 0.2685, 0.1581, 0.5331, 0.3419, 0.5331, 0.3419, 0.7169, 0.1581, 0.7169, 0.6049, 0.7831, 0.6049, 0.9669, 0.6404, 0.9669, 0.6404, 0.7831, 0.5919, 0.2145, 0.4081, 0.2145, 0.4081, 0.2855, 0.5919, 0.2855, 0.6049, 0.2831, 0.6049, 0.4669, 0.6404, 0.4669, 0.6404, 0.2831, 0.4105, 0.7169, 0.4105, 0.5331, 0.3395, 0.5331, 0.3395, 0.7169, 0.3935, 0.4815, 0.3935, 0.5464, 0.3286, 0.4815, 0.5919, 0.4645, 0.4081, 0.4645, 0.4081, 0.5355, 0.5919, 0.5355, 0.1065, 0.7685, 0.1065, 0.7036, 0.1714, 0.7685, 0.4081, 0.7831, 0.5919, 0.7831, 0.5919, 0.9669, 0.4081, 0.9669, 0.6581, 0.5331, 0.8419, 0.5331, 0.8419, 0.7169, 0.6581, 0.7169, 0.4081, 0.2831, 0.5919, 0.2831, 0.5919, 0.4669, 0.4081, 0.4669, 0.1065, 0.4815, 0.1714, 0.4815, 0.1065, 0.5464, 0.3935, 0.7685, 0.3286, 0.7685, 0.3935, 0.7036, 0.5786, 0.5185, 0.6435, 0.4536, 0.6435, 0.5185, 0.5919, 0.7145, 0.4081, 0.7145, 0.4081, 0.7855, 0.5919, 0.7855, 0.5786, 0.7315, 0.6435, 0.7315, 0.6435, 0.7964, 0.4081, 0.5331, 0.5919, 0.5331, 0.5919, 0.7169, 0.4081, 0.7169, 0.4081, 0.02011, 0.5919, 0.02011, 0.5919, -0.01543, 0.4081, -0.01543, 0.6049, 0.03313, 0.6049, 0.2169, 0.6404, 0.2169, 0.6404, 0.03313, 0.1581, 0.7654, 0.3419, 0.7654, 0.3419, 0.7299, 0.1581, 0.7299, 0.1096, 0.7169, 0.1581, 0.7169, 0.1581, 0.7654, 0.1065, 0.7685, 0.1297, 0.7453, 0.1297, 0.75, 0.125, 0.7453, 0.125, 0.7453, 0.1297, 0.7453, 0.1297, 0.7453, 0.1297, 0.75, 0.125, 0.7453, 0.5919, 0.0, 0.5919, 0.0, 0.6203, 0.0, 0.6203, 0.004687, 0.6203, 0.0, 0.625, 0.004687, 0.6203, 0.004687, 0.6203, 0.004687, 0.5919, -0.01543, 0.6435, -0.01854, 0.6404, 0.03313, 0.5919, 0.03313, 0.1581, 0.4846, 0.1581, 0.5331, 0.1096, 0.5331, 0.1065, 0.4815, 0.125, 0.5331, 0.125, 0.5331, 0.125, 0.5047, 0.1297, 0.5047, 0.1297, 0.5047, 0.1297, 0.5047, 0.125, 0.5047, 0.1297, 0.5, 0.625, 0.2169, 0.625, 0.2169, 0.625, 0.2453, 0.6203, 0.2453, 0.6203, 0.2547, 0.5919, 0.2547, 0.5919, 0.2547, 0.6203, 0.2453, 0.6203, 0.2453, 0.6203, 0.2547, 0.5919, 0.2453, 0.5919, 0.2453, 0.3419, 0.7453, 0.3419, 0.7453, 0.3703, 0.7453, 0.3703, 0.75, 0.3703, 0.7453, 0.375, 0.7453, 0.3703, 0.75, 0.3703, 0.75, 0.3419, 0.75, 0.3703, 0.7453, 0.3703, 0.75, 0.3419, 0.75, 0.625, 0.7547, 0.625, 0.7831, 0.625, 0.7831, 0.6203, 0.7547, 0.6203, 0.7547, 0.5919, 0.7547, 0.5919, 0.7547, 0.6203, 0.7453, 0.6203, 0.7453, 0.6203, 0.7547, 0.5919, 0.7453, 0.5919, 0.7453, 0.3703, 0.5047, 0.3419, 0.5047, 0.3419, 0.5047, 0.3703, 0.5, 0.3419, 0.5, 0.3419, 0.5, 0.3703, 0.5, 0.3703, 0.5047, 0.3797, 0.5331, 0.3703, 0.5047, 0.3797, 0.5047, 0.3797, 0.5331, 0.625, 0.4669, 0.625, 0.4669, 0.625, 0.4953, 0.6203, 0.4953, 0.6203, 0.5047, 0.5919, 0.5047, 0.5919, 0.5047, 0.6203, 0.4953, 0.6203, 0.4953, 0.6203, 0.5047, 0.5919, 0.4953, 0.5919, 0.4953, 0.1451, 0.7169, 0.1096, 0.7169, 0.1065, 0.7685, 0.1714, 0.7685, 0.1581, 0.7654, 0.1581, 0.7299, 0.1065, 0.7036, 0.1065, 0.7685, 0.125, 0.7453, 0.1297, 0.75, 0.1714, 0.7685, 0.1065, 0.7036, 0.5919, -0.01543, 0.5919, 0.02011, 0.6435, 0.04645, 0.6435, -0.01854, 0.625, 0.004687, 0.6203, 0.0, 0.5786, -0.01854, 0.6435, 0.04645, 0.6049, 0.03313, 0.6404, 0.03313, 0.6435, -0.01854, 0.5786, -0.01854, 0.1581, 0.5201, 0.1581, 0.4846, 0.1065, 0.4815, 0.1065, 0.5464, 0.1096, 0.5331, 0.1451, 0.5331, 0.1714, 0.4815, 0.1065, 0.4815, 0.1297, 0.5, 0.125, 0.5047, 0.1065, 0.5464, 0.1714, 0.4815, 0.6404, 0.2169, 0.6049, 0.2169, 0.5786, 0.2685, 0.6435, 0.2685, 0.6203, 0.25, 0.625, 0.2453, 0.6435, 0.2036, 0.5786, 0.2685, 0.5919, 0.2145, 0.5919, 0.2855, 0.6203, 0.2547, 0.6203, 0.2453, 0.3419, 0.7299, 0.3419, 0.7654, 0.3935, 0.7685, 0.3935, 0.7036, 0.375, 0.7453, 0.3703, 0.7453, 0.3286, 0.7685, 0.3935, 0.7685, 0.3703, 0.75, 0.375, 0.7453, 0.3935, 0.7036, 0.3286, 0.7685, 0.625, 0.7547, 0.6203, 0.75, 0.5786, 0.7315, 0.6435, 0.7964, 0.6049, 0.7831, 0.6404, 0.7831, 0.6435, 0.7315, 0.5786, 0.7315, 0.5919, 0.7145, 0.5919, 0.7855, 0.6203, 0.7547, 0.6203, 0.7453, 0.3395, 0.5331, 0.4105, 0.5331, 0.3797, 0.5047, 0.3703, 0.5047, 0.3419, 0.4846, 0.3419, 0.5201, 0.3935, 0.5464, 0.3935, 0.4815, 0.375, 0.5047, 0.3703, 0.5, 0.3286, 0.4815, 0.3935, 0.5464, 0.6404, 0.4669, 0.6049, 0.4669, 0.5786, 0.5185, 0.6435, 0.5185, 0.5895, 0.5331, 0.6605, 0.5331, 0.6297, 0.5047, 0.6203, 0.5047, 0.5919, 0.4645, 0.5919, 0.5355, 0.6203, 0.5047, 0.6203, 0.4953, 0.1581, 0.5331, 0.1581, 0.7169, 0.1096, 0.7169, 0.1096, 0.5331, 0.125, 0.7169, 0.125, 0.5331, 0.1451, 0.5331, 0.1451, 0.7169, 0.4081, 0.0, 0.5919, 0.0, 0.5919, 0.02011, 0.4081, 0.02011, 0.5919, 0.03313, 0.4081, 0.03313, 0.4081, -0.01543, 0.5919, -0.01543, 0.625, 0.03313, 0.625, 0.2169, 0.6049, 0.2169, 0.6049, 0.03313, 0.5919, 0.2169, 0.5919, 0.03313, 0.6404, 0.03313, 0.6404, 0.2169, 0.5919, 0.2831, 0.4081, 0.2831, 0.4081, 0.2145, 0.5919, 0.2145, 0.4081, 0.2169, 0.5919, 0.2169, 0.5919, 0.2855, 0.4081, 0.2855, 0.3419, 0.5331, 0.1581, 0.5331, 0.1581, 0.4846, 0.3419, 0.4846, 0.1581, 0.5, 0.3419, 0.5, 0.3419, 0.5201, 0.1581, 0.5201, 0.625, 0.2831, 0.625, 0.4669, 0.6049, 0.4669, 0.6049, 0.2831, 0.5919, 0.4669, 0.5919, 0.2831, 0.6404, 0.2831, 0.6404, 0.4669, 0.5919, 0.5331, 0.4081, 0.5331, 0.4081, 0.4645, 0.5919, 0.4645, 0.4081, 0.4669, 0.5919, 0.4669, 0.5919, 0.5355, 0.4081, 0.5355, 0.3419, 0.7169, 0.3419, 0.5331, 0.4105, 0.5331, 0.4105, 0.7169, 0.4081, 0.5331, 0.4081, 0.7169, 0.3395, 0.7169, 0.3395, 0.5331, 0.6581, 0.5331, 0.6581, 0.7169, 0.5895, 0.7169, 0.5895, 0.5331, 0.5919, 0.7169, 0.5919, 0.5331, 0.6605, 0.5331, 0.6605, 0.7169, 0.5919, 0.7831, 0.4081, 0.7831, 0.4081, 0.7145, 0.5919, 0.7145, 0.4081, 0.7169, 0.5919, 0.7169, 0.5919, 0.7855, 0.4081, 0.7855, 0.1581, 0.7169, 0.3419, 0.7169, 0.3419, 0.7654, 0.1581, 0.7654, 0.3419, 0.75, 0.1581, 0.75, 0.1581, 0.7299, 0.3419, 0.7299, 0.625, 0.7831, 0.625, 0.9669, 0.6049, 0.9669, 0.6049, 0.7831, 0.5919, 0.9669, 0.5919, 0.7831, 0.6404, 0.7831, 0.6404, 0.9669, 0.1096, 0.5331, 0.1096, 0.7169, 0.1451, 0.7169, 0.1451, 0.5331])
me_cube_002.update()

# ---- objects
ob_cube = bpy.data.objects.new('Cube', me_cube)
ob_light = bpy.data.objects.new('Light', light_light)
ob_cylinder = bpy.data.objects.new('Cylinder', me_cylinder)
ob_cube_001 = bpy.data.objects.new('Cube.001', me_cube_002)

# ---- transforms, parenting, visibility, modifiers, constraints
ob_cube.location = (0.0, 0.0, 0.0)
ob_cube.lock_rotations_4d = False
ob_cube.empty_display_type = 'ARROWS'
ob_cube.lineart.crease_threshold = 0.0
ob_light.location = (4.076, 1.005, 5.904)
ob_light.rotation_euler = (0.6503, 0.05522, 1.866)
ob_light.lock_rotations_4d = False
ob_light.empty_display_type = 'ARROWS'
ob_light.color = (0.0, 0.0, 0.0, 0.0)
ob_light.lineart.crease_threshold = 0.0
ob_cylinder.location = (10.9, 1.781, -0.808)
ob_cylinder.scale = (1.0, 1.0, -0.1891)
ob_cube_001.location = (1.344, -7.366, -6.144)

# ---- collection membership
col_collection.objects.link(ob_cube)
col_collection.objects.link(ob_light)
col_collection.objects.link(ob_cylinder)
col_collection.objects.link(ob_cube_001)

# ---- scene / render settings (as saved in the file)
scene.frame_start = 1; scene.frame_end = 250; scene.frame_set(1)
scene.render.engine = 'BLENDER_EEVEE_NEXT'
bpy.context.view_layer.update()

# ---- added for rendering (the .blend has no active camera): camera
cam_auto = bpy.data.cameras.new('AutoCamera')
cam_auto.lens = 50.0
cam_auto.sensor_width = 36.0
cam_auto.clip_end = 1000.0
ob_auto_camera = bpy.data.objects.new('AutoCamera', cam_auto)
scene.collection.objects.link(ob_auto_camera)
ob_auto_camera.location = (33.9879, -32.0956, 20.197)
ob_auto_camera.rotation_euler = (1.09748, -7.21219e-08, 0.694738)
scene.camera = ob_auto_camera
bpy.context.view_layer.update()
